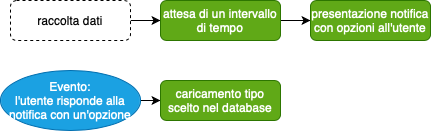

The diagram above was exported from draw.io. Its source (the exported page's mxGraphModel, read from the mxfile embedded in the PNG):
<mxGraphModel dx="936" dy="908" grid="1" gridSize="10" guides="1" tooltips="1" connect="1" arrows="1" fold="1" page="1" pageScale="1" pageWidth="827" pageHeight="1169" math="0" shadow="0">
  <root>
    <mxCell id="WIyWlLk6GJQsqaUBKTNV-0" />
    <mxCell id="WIyWlLk6GJQsqaUBKTNV-1" parent="WIyWlLk6GJQsqaUBKTNV-0" />
    <mxCell id="AGf0pGyurC--cD6sBLmf-43" style="edgeStyle=orthogonalEdgeStyle;rounded=0;orthogonalLoop=1;jettySize=auto;html=1;entryX=0;entryY=0.5;entryDx=0;entryDy=0;" edge="1" parent="WIyWlLk6GJQsqaUBKTNV-1" source="AGf0pGyurC--cD6sBLmf-38" target="AGf0pGyurC--cD6sBLmf-41">
      <mxGeometry relative="1" as="geometry" />
    </mxCell>
    <mxCell id="AGf0pGyurC--cD6sBLmf-38" value="raccolta dati" style="rounded=1;whiteSpace=wrap;html=1;fontSize=12;glass=0;strokeWidth=1;shadow=0;dashed=1;" vertex="1" parent="WIyWlLk6GJQsqaUBKTNV-1">
      <mxGeometry x="20" y="20" width="120" height="40" as="geometry" />
    </mxCell>
    <mxCell id="AGf0pGyurC--cD6sBLmf-45" value="" style="edgeStyle=orthogonalEdgeStyle;rounded=0;orthogonalLoop=1;jettySize=auto;html=1;" edge="1" parent="WIyWlLk6GJQsqaUBKTNV-1" source="AGf0pGyurC--cD6sBLmf-41" target="AGf0pGyurC--cD6sBLmf-44">
      <mxGeometry relative="1" as="geometry" />
    </mxCell>
    <mxCell id="AGf0pGyurC--cD6sBLmf-41" value="attesa di un intervallo di tempo" style="rounded=1;whiteSpace=wrap;html=1;fontSize=12;glass=0;strokeWidth=1;shadow=0;fillColor=#60a917;strokeColor=#2D7600;fontColor=#ffffff;" vertex="1" parent="WIyWlLk6GJQsqaUBKTNV-1">
      <mxGeometry x="170" y="20" width="120" height="40" as="geometry" />
    </mxCell>
    <mxCell id="AGf0pGyurC--cD6sBLmf-44" value="presentazione notifica con opzioni all'utente" style="rounded=1;whiteSpace=wrap;html=1;fontSize=12;glass=0;strokeWidth=1;shadow=0;fillColor=#60a917;strokeColor=#2D7600;fontColor=#ffffff;" vertex="1" parent="WIyWlLk6GJQsqaUBKTNV-1">
      <mxGeometry x="320" y="20" width="120" height="40" as="geometry" />
    </mxCell>
    <mxCell id="AGf0pGyurC--cD6sBLmf-51" style="edgeStyle=orthogonalEdgeStyle;rounded=0;orthogonalLoop=1;jettySize=auto;html=1;entryX=0;entryY=0.5;entryDx=0;entryDy=0;" edge="1" parent="WIyWlLk6GJQsqaUBKTNV-1" source="AGf0pGyurC--cD6sBLmf-46" target="AGf0pGyurC--cD6sBLmf-49">
      <mxGeometry relative="1" as="geometry" />
    </mxCell>
    <mxCell id="AGf0pGyurC--cD6sBLmf-46" value="&lt;span style=&quot;color: rgb(255 , 255 , 255)&quot;&gt;Evento:&lt;/span&gt;&lt;br style=&quot;color: rgb(255 , 255 , 255)&quot;&gt;l'utente risponde alla notifica con un'opzione" style="ellipse;whiteSpace=wrap;html=1;rounded=1;shadow=0;glass=0;fillColor=#1ba1e2;strokeColor=#006EAF;fontColor=#ffffff;" vertex="1" parent="WIyWlLk6GJQsqaUBKTNV-1">
      <mxGeometry x="10" y="90" width="140" height="60" as="geometry" />
    </mxCell>
    <mxCell id="AGf0pGyurC--cD6sBLmf-49" value="caricamento tipo scelto nel database" style="rounded=1;whiteSpace=wrap;html=1;fontSize=12;glass=0;strokeWidth=1;shadow=0;fillColor=#60a917;strokeColor=#2D7600;fontColor=#ffffff;" vertex="1" parent="WIyWlLk6GJQsqaUBKTNV-1">
      <mxGeometry x="170" y="100" width="120" height="40" as="geometry" />
    </mxCell>
  </root>
</mxGraphModel>